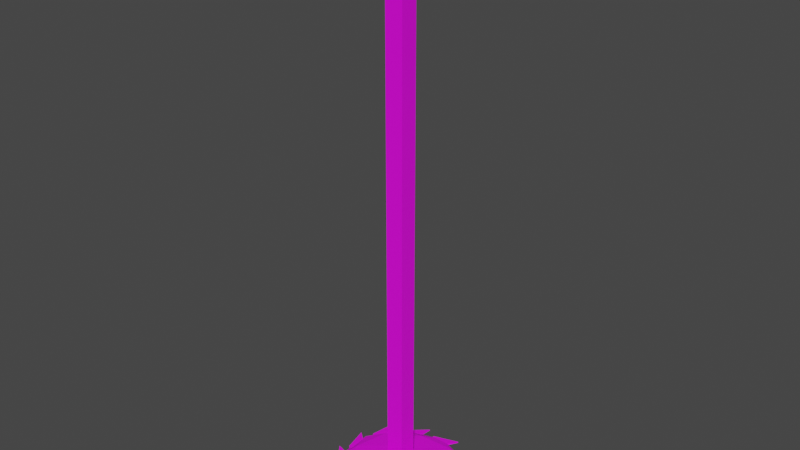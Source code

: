 # Source: JarredSaw.blend  (saved by Blender 3.5.10; exported with 4.5.12 LTS)
import bpy
from mathutils import Matrix  # noqa: F401  (used for matrix-valued properties, if any)

bpy.ops.wm.read_factory_settings(use_empty=True)
scene = bpy.context.scene
scene.name = 'Scene'

# ---- collections
col_collection = bpy.data.collections.new('Collection'); scene.collection.children.link(col_collection)

# ---- images (referenced by path relative to the original .blend; pixels are not part of the script)
import os
ASSET_DIR = os.environ.get("B2B_ASSET_DIR", "")  # directory of the original .blend (textures are referenced by path, not embedded)
HERE = os.path.dirname(os.path.abspath(__file__))  # packed textures are extracted next to this script under _unpacked/

def load_image(name, relpath, width, height, colorspace="sRGB"):
    """Load a texture the original file referenced (path relative to the .blend, or extracted next to this script)."""
    p = next((c for c in (os.path.join(HERE, relpath), os.path.join(ASSET_DIR, relpath)) if relpath and os.path.exists(c)), "")
    if p:
        img = bpy.data.images.load(p, check_existing=True)
        img.name = name
    else:  # same state as the original file: an image datablock whose file is absent (Cycles renders it pink)
        img = bpy.data.images.new(name, width, height)
        img.source = "FILE"
        img.filepath = "//" + (relpath or name)
    img.colorspace_settings.name = colorspace
    return img
img_dungeons_2_texture_01_a_png = load_image('Dungeons_2_Texture_01_A.png', 'Dungeons_2_Texture_01_A.png', 1024, 1024, 'sRGB')

# ---- materials (node trees are filled in below, after node groups)
mat_material_007 = bpy.data.materials.new('Material.007')
mat_material_007.use_transparent_shadow = False

# ---- material node trees
mat_material_007.use_nodes = True; mat_material_007.node_tree.nodes.clear()
_N = mat_material_007.node_tree.nodes; _L = mat_material_007.node_tree.links
n0 = _N.new('ShaderNodeBsdfPrincipled'); n0.name = 'Principled BSDF'; n0.location = (10, 300)
n0.distribution = 'GGX'
n0.subsurface_method = 'RANDOM_WALK_SKIN'
n0.inputs[3].default_value = 1.45
n0.inputs[27].default_value = (0.0, 0.0, 0.0, 1.0)
n0.inputs[28].default_value = 1.0
n1 = _N.new('ShaderNodeOutputMaterial'); n1.name = 'Material Output'; n1.location = (300, 300)
n2 = _N.new('ShaderNodeTexImage'); n2.name = 'Image Texture'; n2.location = (-311, 108)
n2.image = img_dungeons_2_texture_01_a_png
_L.new(n0.outputs[0], n1.inputs[0])
_L.new(n2.outputs[0], n0.inputs[0])
n1.is_active_output = True

# ---- world
world_world = bpy.data.worlds.new('World'); scene.world = world_world
world_world.use_nodes = True; world_world.node_tree.nodes.clear()
_N = world_world.node_tree.nodes; _L = world_world.node_tree.links
n0 = _N.new('ShaderNodeOutputWorld'); n0.name = 'World Output'; n0.location = (300, 300)
n1 = _N.new('ShaderNodeBackground'); n1.name = 'Background'; n1.location = (10, 300)
n1.inputs[0].default_value = (0.05088, 0.05088, 0.05088, 1.0)
_L.new(n1.outputs[0], n0.inputs[0])
n0.is_active_output = True
world_world.color = (0.05088, 0.05088, 0.05088)
world_world.use_sun_shadow = False
world_world.sun_shadow_jitter_overblur = 0.0

# ---- meshes
me_cube = bpy.data.meshes.new('Cube')
me_cube.from_pydata([(1.0, 1.0, 1.0), (0.09977, 0.09977, 0.4701), (1.0, -1.0, 1.0), (0.09977, -0.09977, 0.4701), (-1.0, 1.0, 1.0), (-0.09977, 0.09977, 0.4701), (-1.0, -1.0, 1.0), (-0.09977, -0.09977, 0.4701), (1.0, -1.0, 16.13), (-1.0, -1.0, 16.13), (1.0, 1.0, 16.13), (-1.0, 1.0, 16.13)], [], [(2, 0, 10, 8), (3, 2, 6, 7), (7, 6, 4, 5), (5, 1, 3, 7), (1, 0, 2, 3), (5, 4, 0, 1), (10, 11, 9, 8), (0, 4, 11, 10), (6, 2, 8, 9), (4, 6, 9, 11)])
_uv = me_cube.uv_layers.new(name='UVMap')
_uv.uv.foreach_set('vector', [0.1116, 0.01597, 0.1116, 0.01523, 0.1116, 0.01523, 0.1116, 0.01597, 0.1108, 0.01597, 0.1116, 0.01597, 0.1116, 0.01671, 0.1108, 0.01671, 0.1108, 0.01374, 0.1116, 0.01374, 0.1116, 0.01448, 0.1108, 0.01448, 0.1101, 0.01523, 0.1108, 0.01523, 0.1108, 0.01597, 0.1101, 0.01597, 0.1108, 0.01523, 0.1116, 0.01523, 0.1116, 0.01597, 0.1108, 0.01597, 0.1108, 0.01448, 0.1116, 0.01448, 0.1116, 0.01523, 0.1108, 0.01523, 0.1116, 0.01523, 0.1123, 0.01523, 0.1123, 0.01597, 0.1116, 0.01597, 0.1116, 0.01523, 0.1116, 0.01448, 0.1116, 0.01448, 0.1116, 0.01523, 0.1116, 0.01671, 0.1116, 0.01597, 0.1116, 0.01597, 0.1116, 0.01671, 0.1116, 0.01448, 0.1116, 0.01374, 0.1116, 0.01374, 0.1116, 0.01448])
me_cube.materials.append(mat_material_007)
me_cube.use_mirror_vertex_groups = False
me_cube.update()
me_cube_018 = bpy.data.meshes.new('Cube.018')
me_cube_018.from_pydata([(-1.0, -1.0, -1.0), (-1.0, -1.0, 1.0), (-1.0, 1.0, -1.0), (-1.0, 1.0, 1.0), (1.0, -1.0, -1.0), (1.0, -1.0, 1.0), (1.0, 1.0, -1.0), (1.0, 1.0, 1.0), (-35.63, 16.02, -0.7069), (-37.27, 17.02, -0.7074), (-29.8, 25.81, -0.7151), (-31.44, 26.81, -0.7155), (-35.63, 16.03, 0.7151), (-37.27, 17.02, 0.7147), (-29.8, 25.81, 0.707), (-31.43, 26.81, 0.7066), (-37.27, 17.02, 0.7147), (-31.43, 26.81, 0.7066), (-34.44, 33.0, 0.3664), (-34.44, 33.0, -0.3786), (-34.45, 32.99, -0.3785), (-34.45, 32.99, 0.3665), (-5.712, 38.27, -0.7069), (-5.682, 40.19, -0.7074), (5.681, 38.2, -0.7151), (5.711, 40.12, -0.7155), (-5.711, 38.27, 0.7151), (-5.681, 40.19, 0.7147), (5.682, 38.2, 0.707), (5.712, 40.12, 0.7066), (-5.681, 40.19, 0.7147), (5.712, 40.12, 0.7066), (9.521, 45.85, 0.3664), (9.52, 45.85, -0.3786), (9.51, 45.86, -0.3785), (9.511, 45.86, 0.3665), (17.84, 33.91, -0.7069), (19.09, 35.37, -0.7074), (26.57, 26.59, -0.7151), (27.82, 28.05, -0.7155), (17.85, 33.91, 0.7151), (19.09, 35.37, 0.7147), (26.57, 26.59, 0.707), (27.82, 28.05, 0.7066), (19.09, 35.37, 0.7147), (27.82, 28.05, 0.7066), (34.41, 30.03, 0.3664), (34.41, 30.03, -0.3786), (34.4, 30.04, -0.3785), (34.4, 30.04, 0.3665), (33.39, 18.23, -0.7069), (35.24, 18.75, -0.7074), (36.57, 7.289, -0.7151), (38.42, 7.807, -0.7155), (33.39, 18.23, 0.7151), (35.24, 18.75, 0.7147), (36.57, 7.289, 0.707), (38.42, 7.806, 0.7066), (35.24, 18.75, 0.7147), (38.42, 7.806, 0.7066), (45.0, 5.79, 0.3664), (45.0, 5.79, -0.3786), (45.0, 5.801, -0.3785), (45.0, 5.8, 0.3665), (37.87, -1.199, -0.7069), (39.76, -1.51, -0.7074), (36.12, -12.46, -0.7151), (38.01, -12.77, -0.7155), (37.87, -1.2, 0.7151), (39.76, -1.511, 0.7147), (36.12, -12.46, 0.707), (38.01, -12.77, 0.7066), (39.76, -1.511, 0.7147), (38.01, -12.77, 0.7066), (43.12, -17.38, 0.3664), (43.12, -17.38, -0.3786), (43.13, -17.37, -0.3785), (43.13, -17.37, 0.3665), (15.91, -34.71, -0.7069), (16.35, -36.57, -0.7074), (4.856, -37.48, -0.7151), (5.305, -39.35, -0.7155), (15.9, -34.71, 0.7151), (16.35, -36.57, 0.7147), (4.855, -37.48, 0.707), (5.304, -39.35, 0.7066), (16.35, -36.57, 0.7147), (5.304, -39.35, 0.7066), (3.046, -45.85, 0.3664), (3.047, -45.85, -0.3786), (3.057, -45.85, -0.3785), (3.057, -45.85, 0.3665), (30.55, -21.62, -0.7069), (32.02, -22.86, -0.7074), (23.29, -30.4, -0.7151), (24.76, -31.63, -0.7155), (30.55, -21.62, 0.7151), (32.02, -22.86, 0.7147), (23.29, -30.4, 0.707), (24.76, -31.64, 0.7066), (32.02, -22.86, 0.7147), (24.76, -31.64, 0.7066), (26.78, -38.21, 0.3664), (26.78, -38.21, -0.3786), (26.79, -38.2, -0.3785), (26.79, -38.21, 0.3665), (-20.46, -31.75, -0.7069), (-21.64, -33.27, -0.7074), (-29.56, -24.88, -0.7151), (-30.73, -26.4, -0.7155), (-20.47, -31.75, 0.7151), (-21.64, -33.27, 0.7147), (-29.56, -24.88, 0.707), (-30.73, -26.4, 0.7066), (-21.64, -33.27, 0.7147), (-30.73, -26.4, 0.7066), (-37.21, -28.72, 0.3664), (-37.21, -28.72, -0.3786), (-37.2, -28.73, -0.3785), (-37.2, -28.73, 0.3665), (-34.19, -17.7, -0.7069), (-36.03, -18.23, -0.7074), (-37.45, -6.78, -0.7151), (-39.29, -7.311, -0.7155), (-34.19, -17.69, 0.7151), (-36.03, -18.23, 0.7147), (-37.45, -6.779, 0.707), (-39.29, -7.31, 0.7066), (-36.03, -18.23, 0.7147), (-39.29, -7.31, 0.7066), (-45.89, -5.343, 0.3664), (-45.89, -5.343, -0.3786), (-45.89, -5.354, -0.3785), (-45.89, -5.354, 0.3665), (-3.163, -39.15, -0.7069), (-3.847, -40.94, -0.7074), (-13.85, -35.19, -0.7151), (-14.53, -36.98, -0.7155), (-3.164, -39.15, 0.7151), (-3.848, -40.94, 0.7147), (-13.85, -35.19, 0.707), (-14.53, -36.98, 0.7066), (-3.848, -40.94, 0.7147), (-14.53, -36.98, 0.7066), (-20.07, -41.07, 0.3664), (-20.07, -41.07, -0.3786), (-20.06, -41.07, -0.3785), (-20.06, -41.07, 0.3665), (-38.78, -2.182, -0.593), (-40.68, -1.919, -0.5859), (-37.32, 9.115, -0.8234), (-39.22, 9.379, -0.8162), (-38.77, -2.154, 0.8288), (-40.67, -1.891, 0.8359), (-37.31, 9.143, 0.5984), (-39.21, 9.406, 0.6055), (-40.67, -1.891, 0.8359), (-39.21, 9.406, 0.6055), (-44.44, 13.88, 0.2155), (-44.44, 13.86, -0.5294), (-44.45, 13.85, -0.5291), (-44.44, 13.87, 0.2158), (-23.16, 31.2, -0.7069), (-23.89, 32.97, -0.7074), (-12.66, 35.63, -0.7151), (-13.39, 37.4, -0.7155), (-23.16, 31.2, 0.7151), (-23.89, 32.97, 0.7147), (-12.66, 35.63, 0.707), (-13.39, 37.4, 0.7066), (-23.89, 32.97, 0.7147), (-13.39, 37.4, 0.7066), (-12.15, 44.17, 0.3664), (-12.15, 44.17, -0.3786), (-12.16, 44.17, -0.3785), (-12.16, 44.17, 0.3665), (-9.918e-05, -0.0001354, -4.34), (30.29, -22.01, -1.941), (-11.57, -35.61, -1.941), (-37.45, 2.48e-05, -1.941), (-11.57, 35.61, -1.941), (30.29, 22.01, -1.941), (11.57, -35.61, 1.941), (-30.29, -22.01, 1.941), (-30.29, 22.01, 1.941), (11.57, 35.61, 1.941), (37.45, -0.0002975, 1.941), (-9.537e-05, -0.0001373, 4.34), (-6.802, -20.93, -3.692), (17.81, -12.94, -3.692), (11.01, -33.87, -2.282), (35.61, -0.0002937, -2.282), (17.81, 12.94, -3.692), (-22.01, -4.196e-05, -3.692), (-28.81, -20.93, -2.282), (-6.801, 20.93, -3.692), (-28.81, 20.93, -2.282), (11.01, 33.87, -2.282), (39.82, -12.94, 2.794e-07), (39.82, 12.94, 2.589e-07), (-0.0002823, -41.87, 1.891e-07), (24.61, -33.87, 2.533e-07), (-39.82, -12.94, 5.763e-08), (-24.61, -33.87, 1.141e-07), (-24.61, 33.87, 6.149e-08), (-39.82, 12.94, 3.699e-08), (24.61, 33.87, 1.988e-07), (8.774e-05, 41.87, 1.222e-07), (28.81, -20.93, 2.282), (-11.01, -33.87, 2.282), (-35.61, 1.907e-05, 2.282), (-11.01, 33.87, 2.282), (28.81, 20.93, 2.282), (6.801, -20.93, 3.692), (22.01, -0.0002327, 3.692), (-17.81, -12.94, 3.692), (-17.81, 12.94, 3.692), (6.801, 20.93, 3.692)], [(17, 16), (31, 30), (45, 44), (59, 58), (73, 72), (87, 86), (101, 100), (115, 114), (129, 128), (143, 142), (157, 156), (171, 170)], [(0, 1, 3, 2), (2, 3, 7, 6), (6, 7, 5, 4), (4, 5, 1, 0), (2, 6, 4, 0), (7, 3, 1, 5), (8, 9, 11, 10), (10, 11, 15, 14), (14, 15, 13, 12), (12, 13, 9, 8), (10, 14, 12, 8), (18, 19, 20, 21), (15, 11, 19, 18), (11, 9, 20, 19), (9, 13, 21, 20), (13, 15, 18, 21), (22, 23, 25, 24), (24, 25, 29, 28), (28, 29, 27, 26), (26, 27, 23, 22), (24, 28, 26, 22), (32, 33, 34, 35), (29, 25, 33, 32), (25, 23, 34, 33), (23, 27, 35, 34), (27, 29, 32, 35), (36, 37, 39, 38), (38, 39, 43, 42), (42, 43, 41, 40), (40, 41, 37, 36), (38, 42, 40, 36), (46, 47, 48, 49), (43, 39, 47, 46), (39, 37, 48, 47), (37, 41, 49, 48), (41, 43, 46, 49), (50, 51, 53, 52), (52, 53, 57, 56), (56, 57, 55, 54), (54, 55, 51, 50), (52, 56, 54, 50), (60, 61, 62, 63), (57, 53, 61, 60), (53, 51, 62, 61), (51, 55, 63, 62), (55, 57, 60, 63), (64, 65, 67, 66), (66, 67, 71, 70), (70, 71, 69, 68), (68, 69, 65, 64), (66, 70, 68, 64), (74, 75, 76, 77), (71, 67, 75, 74), (67, 65, 76, 75), (65, 69, 77, 76), (69, 71, 74, 77), (78, 79, 81, 80), (80, 81, 85, 84), (84, 85, 83, 82), (82, 83, 79, 78), (80, 84, 82, 78), (88, 89, 90, 91), (85, 81, 89, 88), (81, 79, 90, 89), (79, 83, 91, 90), (83, 85, 88, 91), (92, 93, 95, 94), (94, 95, 99, 98), (98, 99, 97, 96), (96, 97, 93, 92), (94, 98, 96, 92), (102, 103, 104, 105), (99, 95, 103, 102), (95, 93, 104, 103), (93, 97, 105, 104), (97, 99, 102, 105), (106, 107, 109, 108), (108, 109, 113, 112), (112, 113, 111, 110), (110, 111, 107, 106), (108, 112, 110, 106), (116, 117, 118, 119), (113, 109, 117, 116), (109, 107, 118, 117), (107, 111, 119, 118), (111, 113, 116, 119), (120, 121, 123, 122), (122, 123, 127, 126), (126, 127, 125, 124), (124, 125, 121, 120), (122, 126, 124, 120), (130, 131, 132, 133), (127, 123, 131, 130), (123, 121, 132, 131), (121, 125, 133, 132), (125, 127, 130, 133), (134, 135, 137, 136), (136, 137, 141, 140), (140, 141, 139, 138), (138, 139, 135, 134), (136, 140, 138, 134), (144, 145, 146, 147), (141, 137, 145, 144), (137, 135, 146, 145), (135, 139, 147, 146), (139, 141, 144, 147), (148, 149, 151, 150), (150, 151, 155, 154), (154, 155, 153, 152), (152, 153, 149, 148), (150, 154, 152, 148), (158, 159, 160, 161), (155, 151, 159, 158), (151, 149, 160, 159), (149, 153, 161, 160), (153, 155, 158, 161), (162, 163, 165, 164), (164, 165, 169, 168), (168, 169, 167, 166), (166, 167, 163, 162), (164, 168, 166, 162), (172, 173, 174, 175), (169, 165, 173, 172), (165, 163, 174, 173), (163, 167, 175, 174), (167, 169, 172, 175), (176, 189, 188), (177, 189, 191), (176, 188, 193), (176, 193, 195), (176, 195, 192), (177, 191, 198), (178, 190, 200), (179, 194, 202), (180, 196, 204), (181, 197, 206), (177, 198, 201), (178, 200, 203), (179, 202, 205), (180, 204, 207), (181, 206, 199), (182, 208, 213), (183, 209, 215), (184, 210, 216), (185, 211, 217), (186, 212, 214), (214, 217, 187), (214, 212, 217), (212, 185, 217), (217, 216, 187), (217, 211, 216), (211, 184, 216), (216, 215, 187), (216, 210, 215), (210, 183, 215), (215, 213, 187), (215, 209, 213), (209, 182, 213), (213, 214, 187), (213, 208, 214), (208, 186, 214), (199, 212, 186), (199, 206, 212), (206, 185, 212), (207, 211, 185), (207, 204, 211), (204, 184, 211), (205, 210, 184), (205, 202, 210), (202, 183, 210), (203, 209, 183), (203, 200, 209), (200, 182, 209), (201, 208, 182), (201, 198, 208), (198, 186, 208), (206, 207, 185), (206, 197, 207), (197, 180, 207), (204, 205, 184), (204, 196, 205), (196, 179, 205), (202, 203, 183), (202, 194, 203), (194, 178, 203), (200, 201, 182), (200, 190, 201), (190, 177, 201), (198, 199, 186), (198, 191, 199), (191, 181, 199), (192, 197, 181), (192, 195, 197), (195, 180, 197), (195, 196, 180), (195, 193, 196), (193, 179, 196), (193, 194, 179), (193, 188, 194), (188, 178, 194), (191, 192, 181), (191, 189, 192), (189, 176, 192), (188, 190, 178), (188, 189, 190), (189, 177, 190)])
_uv = me_cube_018.uv_layers.new(name='UVMap')
_uv.uv.foreach_set('vector', [0.1379, 0.01425, 0.1379, 0.01418, 0.1379, 0.01418, 0.1379, 0.01425, 0.1378, 0.01418, 0.1378, 0.01425, 0.1377, 0.01425, 0.1377, 0.01418, 0.1382, 0.01418, 0.1382, 0.01425, 0.1382, 0.01425, 0.1382, 0.01418, 0.1374, 0.01425, 0.1374, 0.01418, 0.1375, 0.01418, 0.1375, 0.01425, 0.1377, 0.01425, 0.1376, 0.01425, 0.1376, 0.01418, 0.1377, 0.01418, 0.1416, 0.01338, 0.1416, 0.01338, 0.1416, 0.01331, 0.1416, 0.01331, 0.1389, 0.01283, 0.1389, 0.01286, 0.1388, 0.01323, 0.1387, 0.01321, 0.1409, 0.01443, 0.1409, 0.01437, 0.1409, 0.01437, 0.1409, 0.01443, 0.139, 0.01305, 0.1391, 0.01303, 0.1392, 0.0134, 0.1392, 0.01343, 0.1408, 0.01351, 0.1408, 0.01356, 0.1407, 0.01356, 0.1407, 0.01351, 0.1402, 0.01415, 0.1402, 0.01415, 0.1402, 0.0144, 0.1402, 0.0144, 0.1389, 0.01435, 0.1389, 0.01432, 0.1389, 0.01432, 0.1389, 0.01435, 0.1409, 0.01437, 0.1409, 0.01437, 0.1409, 0.01413, 0.1409, 0.01413, 0.1388, 0.01323, 0.1389, 0.01286, 0.1389, 0.01343, 0.1389, 0.01343, 0.1407, 0.01356, 0.1408, 0.01356, 0.1408, 0.01405, 0.1407, 0.01405, 0.1392, 0.0134, 0.1391, 0.01303, 0.1392, 0.01283, 0.1392, 0.01283, 0.138, 0.01351, 0.1381, 0.01353, 0.1379, 0.0139, 0.1379, 0.01388, 0.1417, 0.01337, 0.1417, 0.01331, 0.1418, 0.01331, 0.1418, 0.01337, 0.1396, 0.01305, 0.1396, 0.01303, 0.1398, 0.0134, 0.1397, 0.01343, 0.1389, 0.01418, 0.1389, 0.01424, 0.1389, 0.01424, 0.1389, 0.01418, 0.1416, 0.01283, 0.1416, 0.01283, 0.1416, 0.01323, 0.1416, 0.01323, 0.1384, 0.01435, 0.1384, 0.01433, 0.1384, 0.01433, 0.1384, 0.01435, 0.1398, 0.01434, 0.1397, 0.01434, 0.1397, 0.01418, 0.1398, 0.01418, 0.1379, 0.0139, 0.1381, 0.01353, 0.1381, 0.0141, 0.1381, 0.0141, 0.1411, 0.01404, 0.141, 0.01404, 0.141, 0.01351, 0.141, 0.01351, 0.1398, 0.0134, 0.1396, 0.01303, 0.1398, 0.01283, 0.1398, 0.01283, 0.1389, 0.01351, 0.1389, 0.01353, 0.1388, 0.0139, 0.1387, 0.01388, 0.1406, 0.01443, 0.1406, 0.01438, 0.1406, 0.01438, 0.1406, 0.01443, 0.1404, 0.01305, 0.1405, 0.01303, 0.1406, 0.0134, 0.1406, 0.01343, 0.1386, 0.01418, 0.1386, 0.01424, 0.1386, 0.01424, 0.1386, 0.01418, 0.1418, 0.01397, 0.1418, 0.01397, 0.1418, 0.01432, 0.1418, 0.01432, 0.1414, 0.01351, 0.1414, 0.01351, 0.1414, 0.01351, 0.1414, 0.01351, 0.1406, 0.01438, 0.1406, 0.01438, 0.1406, 0.01414, 0.1406, 0.01414, 0.1388, 0.0139, 0.1389, 0.01353, 0.1389, 0.0141, 0.1389, 0.0141, 0.1414, 0.01391, 0.1414, 0.01391, 0.1414, 0.01351, 0.1414, 0.01351, 0.1406, 0.0134, 0.1405, 0.01303, 0.1406, 0.01283, 0.1406, 0.01283, 0.1374, 0.01351, 0.1375, 0.01353, 0.1374, 0.0139, 0.1373, 0.01388, 0.1403, 0.01443, 0.1403, 0.01436, 0.1403, 0.01436, 0.1403, 0.01443, 0.1376, 0.01373, 0.1377, 0.0137, 0.1378, 0.01407, 0.1377, 0.0141, 0.1395, 0.01418, 0.1395, 0.01424, 0.1394, 0.01424, 0.1394, 0.01418, 0.1415, 0.01351, 0.1416, 0.01351, 0.1416, 0.0139, 0.1415, 0.0139, 0.1403, 0.01351, 0.1403, 0.01351, 0.1403, 0.01351, 0.1403, 0.01351, 0.1403, 0.01436, 0.1403, 0.01436, 0.1403, 0.01414, 0.1403, 0.01414, 0.1374, 0.0139, 0.1375, 0.01353, 0.1375, 0.0141, 0.1375, 0.0141, 0.1403, 0.01406, 0.1403, 0.01406, 0.1403, 0.01351, 0.1403, 0.01351, 0.1378, 0.01407, 0.1377, 0.0137, 0.1378, 0.01351, 0.1378, 0.01351, 0.1403, 0.01283, 0.1404, 0.01286, 0.1402, 0.01323, 0.1402, 0.01321, 0.1391, 0.01424, 0.1391, 0.01418, 0.1392, 0.01418, 0.1392, 0.01424, 0.1384, 0.01373, 0.1385, 0.0137, 0.1387, 0.01407, 0.1386, 0.0141, 0.1393, 0.01437, 0.1393, 0.01437, 0.1393, 0.01432, 0.1393, 0.01432, 0.1414, 0.01399, 0.1414, 0.01399, 0.1414, 0.01434, 0.1414, 0.01434, 0.1383, 0.01435, 0.1383, 0.01433, 0.1383, 0.01433, 0.1383, 0.01435, 0.1399, 0.01437, 0.1399, 0.01437, 0.1399, 0.01415, 0.1399, 0.01415, 0.1402, 0.01323, 0.1404, 0.01286, 0.1404, 0.01343, 0.1404, 0.01343, 0.1406, 0.01406, 0.1406, 0.01406, 0.1406, 0.01351, 0.1406, 0.01351, 0.1387, 0.01407, 0.1385, 0.0137, 0.1387, 0.01351, 0.1387, 0.01351, 0.1383, 0.01283, 0.1384, 0.01286, 0.1382, 0.01323, 0.1382, 0.01321, 0.1383, 0.01425, 0.1383, 0.01418, 0.1384, 0.01418, 0.1384, 0.01425, 0.1382, 0.01373, 0.1382, 0.0137, 0.1384, 0.01407, 0.1383, 0.0141, 0.1391, 0.01418, 0.1391, 0.01424, 0.139, 0.01424, 0.139, 0.01418, 0.1417, 0.01398, 0.1417, 0.01398, 0.1417, 0.01434, 0.1417, 0.01434, 0.1411, 0.01351, 0.1412, 0.01351, 0.1412, 0.01351, 0.1411, 0.01351, 0.1396, 0.01438, 0.1396, 0.01438, 0.1396, 0.01418, 0.1396, 0.01418, 0.1382, 0.01323, 0.1384, 0.01286, 0.1384, 0.01343, 0.1384, 0.01343, 0.1412, 0.01401, 0.1411, 0.01401, 0.1411, 0.01351, 0.1412, 0.01351, 0.1384, 0.01407, 0.1382, 0.0137, 0.1384, 0.01351, 0.1384, 0.01351, 0.1386, 0.01283, 0.1387, 0.01286, 0.1385, 0.01323, 0.1384, 0.01321, 0.141, 0.01442, 0.141, 0.01436, 0.1411, 0.01436, 0.1411, 0.01442, 0.139, 0.01373, 0.1391, 0.0137, 0.1392, 0.01407, 0.1392, 0.0141, 0.1413, 0.01397, 0.1413, 0.01391, 0.1413, 0.01391, 0.1413, 0.01397, 0.1417, 0.01283, 0.1418, 0.01283, 0.1418, 0.01323, 0.1417, 0.01323, 0.139, 0.01435, 0.139, 0.01432, 0.139, 0.01432, 0.139, 0.01435, 0.1411, 0.01436, 0.141, 0.01436, 0.141, 0.01412, 0.141, 0.01412, 0.1385, 0.01323, 0.1387, 0.01286, 0.1387, 0.01343, 0.1387, 0.01343, 0.1413, 0.01391, 0.1413, 0.01391, 0.1413, 0.01351, 0.1413, 0.01351, 0.1392, 0.01407, 0.1391, 0.0137, 0.1392, 0.01351, 0.1392, 0.01351, 0.1374, 0.01283, 0.1375, 0.01286, 0.1374, 0.01323, 0.1373, 0.01321, 0.1408, 0.01413, 0.1408, 0.01419, 0.1407, 0.01419, 0.1407, 0.01413, 0.141, 0.01305, 0.1411, 0.01303, 0.1412, 0.0134, 0.1411, 0.01343, 0.1399, 0.01351, 0.1399, 0.01355, 0.1399, 0.01355, 0.1399, 0.01351, 0.1415, 0.01398, 0.1416, 0.01398, 0.1416, 0.01434, 0.1415, 0.01434, 0.1391, 0.01435, 0.1391, 0.01432, 0.1391, 0.01432, 0.1391, 0.01435, 0.1407, 0.01419, 0.1408, 0.01419, 0.1408, 0.01442, 0.1407, 0.01442, 0.1374, 0.01323, 0.1375, 0.01286, 0.1375, 0.01343, 0.1375, 0.01343, 0.1399, 0.01355, 0.1399, 0.01355, 0.1399, 0.01407, 0.1399, 0.01407, 0.1412, 0.0134, 0.1411, 0.01303, 0.1412, 0.01283, 0.1412, 0.01283, 0.138, 0.01283, 0.1381, 0.01286, 0.1379, 0.01323, 0.1379, 0.01321, 0.1393, 0.01418, 0.1393, 0.01424, 0.1393, 0.01424, 0.1393, 0.01418, 0.1399, 0.01305, 0.1399, 0.01303, 0.1401, 0.0134, 0.14, 0.01343, 0.1385, 0.01418, 0.1385, 0.01425, 0.1384, 0.01425, 0.1384, 0.01418, 0.1417, 0.01351, 0.1417, 0.01351, 0.1417, 0.0139, 0.1417, 0.0139, 0.1409, 0.01351, 0.1409, 0.01351, 0.1409, 0.01351, 0.1409, 0.01351, 0.1374, 0.01434, 0.1373, 0.01434, 0.1373, 0.01418, 0.1373, 0.01418, 0.1379, 0.01323, 0.1381, 0.01286, 0.1381, 0.01343, 0.1381, 0.01343, 0.1409, 0.01405, 0.1409, 0.01405, 0.1409, 0.01351, 0.1409, 0.01351, 0.1401, 0.0134, 0.1399, 0.01303, 0.1401, 0.01283, 0.1401, 0.01283, 0.1377, 0.01283, 0.1378, 0.01286, 0.1377, 0.01323, 0.1376, 0.01321, 0.1411, 0.01439, 0.1411, 0.01433, 0.1412, 0.01433, 0.1412, 0.01439, 0.1413, 0.01305, 0.1414, 0.01303, 0.1415, 0.0134, 0.1414, 0.01343, 0.1418, 0.01288, 0.1418, 0.01283, 0.1419, 0.01283, 0.1419, 0.01288, 0.1419, 0.01317, 0.1418, 0.01317, 0.1418, 0.01288, 0.1419, 0.01288, 0.1386, 0.01435, 0.1386, 0.01433, 0.1386, 0.01433, 0.1386, 0.01435, 0.1412, 0.01433, 0.1411, 0.01433, 0.1411, 0.01409, 0.1412, 0.01409, 0.1377, 0.01323, 0.1378, 0.01286, 0.1378, 0.01343, 0.1378, 0.01343, 0.1404, 0.01351, 0.1405, 0.01351, 0.1405, 0.01407, 0.1404, 0.01407, 0.1415, 0.0134, 0.1414, 0.01303, 0.1415, 0.01283, 0.1415, 0.01283, 0.1394, 0.01351, 0.1395, 0.01353, 0.1394, 0.0139, 0.1393, 0.01388, 0.1394, 0.01432, 0.1395, 0.01432, 0.1395, 0.01437, 0.1394, 0.01437, 0.1396, 0.01373, 0.1396, 0.0137, 0.1398, 0.01407, 0.1397, 0.0141, 0.1388, 0.01418, 0.1388, 0.01424, 0.1387, 0.01424, 0.1387, 0.01418, 0.1413, 0.01405, 0.1413, 0.01405, 0.1413, 0.01439, 0.1413, 0.01439, 0.1387, 0.01435, 0.1387, 0.01432, 0.1387, 0.01432, 0.1387, 0.01435, 0.14, 0.01437, 0.14, 0.01437, 0.14, 0.01415, 0.14, 0.01415, 0.1394, 0.0139, 0.1395, 0.01353, 0.1395, 0.0141, 0.1395, 0.0141, 0.1402, 0.01351, 0.1402, 0.01351, 0.1402, 0.01407, 0.1402, 0.01407, 0.1398, 0.01407, 0.1396, 0.0137, 0.1398, 0.01351, 0.1398, 0.01351, 0.1409, 0.01283, 0.1409, 0.01286, 0.1408, 0.01323, 0.1407, 0.01321, 0.1404, 0.01441, 0.1404, 0.01434, 0.1405, 0.01434, 0.1405, 0.01441, 0.1393, 0.01305, 0.1394, 0.01303, 0.1395, 0.0134, 0.1394, 0.01343, 0.1381, 0.01418, 0.1381, 0.01425, 0.138, 0.01425, 0.138, 0.01418, 0.1418, 0.01351, 0.1418, 0.01351, 0.1418, 0.01389, 0.1418, 0.01389, 0.14, 0.01351, 0.14, 0.01351, 0.14, 0.01351, 0.14, 0.01351, 0.1405, 0.01434, 0.1404, 0.01434, 0.1405, 0.01415, 0.1405, 0.01415, 0.1408, 0.01323, 0.1409, 0.01286, 0.1409, 0.01343, 0.1409, 0.01343, 0.14, 0.01407, 0.14, 0.01407, 0.14, 0.01351, 0.14, 0.01351, 0.1395, 0.0134, 0.1394, 0.01303, 0.1395, 0.01283, 0.1395, 0.01283, 0.1416, 0.01129, 0.1408, 0.01129, 0.1413, 0.01055, 0.1403, 0.01129, 0.1408, 0.01129, 0.1406, 0.01202, 0.1416, 0.01129, 0.1413, 0.01055, 0.1422, 0.01083, 0.1416, 0.01129, 0.1422, 0.01083, 0.1422, 0.01174, 0.1416, 0.01129, 0.1422, 0.01174, 0.1413, 0.01202, 0.1403, 0.01129, 0.1406, 0.01202, 0.1402, 0.01174, 0.1412, 0.01004, 0.1406, 0.01055, 0.1407, 0.0101, 0.1426, 0.01052, 0.142, 0.0101, 0.1424, 0.0101, 0.1426, 0.01206, 0.1428, 0.01129, 0.143, 0.01174, 0.1412, 0.01253, 0.142, 0.01247, 0.1416, 0.01275, 0.1403, 0.01129, 0.1402, 0.01174, 0.1402, 0.01083, 0.1412, 0.01004, 0.1407, 0.0101, 0.1416, 0.009821, 0.1426, 0.01052, 0.1424, 0.0101, 0.143, 0.01083, 0.1426, 0.01206, 0.143, 0.01174, 0.1424, 0.01247, 0.1412, 0.01253, 0.1416, 0.01275, 0.1407, 0.01247, 0.1398, 0.01052, 0.1399, 0.01129, 0.1393, 0.01083, 0.1383, 0.01004, 0.1391, 0.0101, 0.1385, 0.01055, 0.1374, 0.01129, 0.1377, 0.01055, 0.1379, 0.01129, 0.1383, 0.01253, 0.1377, 0.01202, 0.1385, 0.01202, 0.1398, 0.01206, 0.1391, 0.01247, 0.1393, 0.01174, 0.1438, 0.01006, 0.1429, 0.01034, 0.1432, 0.009604, 0.1393, 0.01174, 0.1391, 0.01247, 0.1385, 0.01202, 0.1391, 0.01247, 0.1383, 0.01253, 0.1385, 0.01202, 0.1429, 0.01034, 0.1424, 0.009604, 0.1432, 0.009604, 0.1385, 0.01202, 0.1377, 0.01202, 0.1379, 0.01129, 0.1377, 0.01202, 0.1374, 0.01129, 0.1379, 0.01129, 0.1424, 0.009604, 0.1429, 0.008871, 0.1432, 0.009604, 0.1379, 0.01129, 0.1377, 0.01055, 0.1385, 0.01055, 0.1377, 0.01055, 0.1383, 0.01004, 0.1385, 0.01055, 0.1429, 0.008871, 0.1438, 0.009151, 0.1432, 0.009604, 0.1385, 0.01055, 0.1391, 0.0101, 0.1393, 0.01083, 0.1391, 0.0101, 0.1398, 0.01052, 0.1393, 0.01083, 0.1438, 0.009151, 0.1438, 0.01006, 0.1432, 0.009604, 0.1393, 0.01083, 0.1399, 0.01129, 0.1393, 0.01174, 0.1399, 0.01129, 0.1398, 0.01206, 0.1393, 0.01174, 0.1396, 0.01247, 0.1391, 0.01247, 0.1398, 0.01206, 0.1396, 0.01247, 0.1387, 0.01275, 0.1391, 0.01247, 0.1387, 0.01275, 0.1383, 0.01253, 0.1391, 0.01247, 0.1378, 0.01247, 0.1377, 0.01202, 0.1383, 0.01253, 0.1378, 0.01247, 0.1373, 0.01174, 0.1377, 0.01202, 0.1373, 0.01174, 0.1374, 0.01129, 0.1377, 0.01202, 0.1373, 0.01083, 0.1377, 0.01055, 0.1374, 0.01129, 0.1373, 0.01083, 0.1378, 0.0101, 0.1377, 0.01055, 0.1378, 0.0101, 0.1383, 0.01004, 0.1377, 0.01055, 0.1387, 0.009821, 0.1391, 0.0101, 0.1383, 0.01004, 0.1387, 0.009821, 0.1396, 0.0101, 0.1391, 0.0101, 0.1396, 0.0101, 0.1398, 0.01052, 0.1391, 0.0101, 0.1401, 0.01083, 0.1399, 0.01129, 0.1398, 0.01052, 0.1401, 0.01083, 0.1401, 0.01174, 0.1399, 0.01129, 0.1401, 0.01174, 0.1398, 0.01206, 0.1399, 0.01129, 0.1387, 0.01275, 0.1378, 0.01247, 0.1383, 0.01253, 0.1416, 0.01275, 0.142, 0.01247, 0.1424, 0.01247, 0.142, 0.01247, 0.1426, 0.01206, 0.1424, 0.01247, 0.1373, 0.01174, 0.1373, 0.01083, 0.1374, 0.01129, 0.143, 0.01174, 0.1428, 0.01129, 0.143, 0.01083, 0.1428, 0.01129, 0.1426, 0.01052, 0.143, 0.01083, 0.1378, 0.0101, 0.1387, 0.009821, 0.1383, 0.01004, 0.1424, 0.0101, 0.142, 0.0101, 0.1416, 0.009821, 0.142, 0.0101, 0.1412, 0.01004, 0.1416, 0.009821, 0.1396, 0.0101, 0.1401, 0.01083, 0.1398, 0.01052, 0.1407, 0.0101, 0.1406, 0.01055, 0.1402, 0.01083, 0.1406, 0.01055, 0.1403, 0.01129, 0.1402, 0.01083, 0.1401, 0.01174, 0.1396, 0.01247, 0.1398, 0.01206, 0.1402, 0.01174, 0.1406, 0.01202, 0.1407, 0.01247, 0.1406, 0.01202, 0.1412, 0.01253, 0.1407, 0.01247, 0.1413, 0.01202, 0.142, 0.01247, 0.1412, 0.01253, 0.1413, 0.01202, 0.1422, 0.01174, 0.142, 0.01247, 0.1422, 0.01174, 0.1426, 0.01206, 0.142, 0.01247, 0.1422, 0.01174, 0.1428, 0.01129, 0.1426, 0.01206, 0.1422, 0.01174, 0.1422, 0.01083, 0.1428, 0.01129, 0.1422, 0.01083, 0.1426, 0.01052, 0.1428, 0.01129, 0.1422, 0.01083, 0.142, 0.0101, 0.1426, 0.01052, 0.1422, 0.01083, 0.1413, 0.01055, 0.142, 0.0101, 0.1413, 0.01055, 0.1412, 0.01004, 0.142, 0.0101, 0.1406, 0.01202, 0.1413, 0.01202, 0.1412, 0.01253, 0.1406, 0.01202, 0.1408, 0.01129, 0.1413, 0.01202, 0.1408, 0.01129, 0.1416, 0.01129, 0.1413, 0.01202, 0.1413, 0.01055, 0.1406, 0.01055, 0.1412, 0.01004, 0.1413, 0.01055, 0.1408, 0.01129, 0.1406, 0.01055, 0.1408, 0.01129, 0.1403, 0.01129, 0.1406, 0.01055])
me_cube_018.materials.append(mat_material_007)
me_cube_018.update()

# ---- objects
ob_cube = bpy.data.objects.new('Cube', me_cube)
ob_cube_001 = bpy.data.objects.new('Cube.001', me_cube_018)

# ---- transforms, parenting, visibility, modifiers, constraints
ob_cube.location = (0.0, 0.0, 0.0)
ob_cube.scale = (0.25, 0.25, 1.0)
ob_cube.lock_rotations_4d = False
ob_cube.empty_display_type = 'ARROWS'
ob_cube.lineart.crease_threshold = 0.0
ob_cube_001.location = (0.0, 0.0, 0.3615)
ob_cube_001.rotation_euler = (0.0, 0.0, 6.283)
ob_cube_001.scale = (0.04566, 0.04566, 0.04566)

# ---- collection membership
col_collection.objects.link(ob_cube)
col_collection.objects.link(ob_cube_001)

# ---- scene / render settings (as saved in the file)
scene.frame_start = 1; scene.frame_end = 250; scene.frame_set(1)
scene.render.engine = 'BLENDER_EEVEE_NEXT'
scene.cycles.sampling_pattern = 'TABULATED_SOBOL'
scene.view_settings.view_transform = 'Filmic'
bpy.context.view_layer.update()

# ---- added for rendering (the .blend has no active camera and no usable light): camera, sun
cam_auto = bpy.data.cameras.new('AutoCamera')
cam_auto.lens = 50.0
cam_auto.sensor_width = 36.0
cam_auto.clip_end = 1000.0
ob_auto_camera = bpy.data.objects.new('AutoCamera', cam_auto)
scene.collection.objects.link(ob_auto_camera)
ob_auto_camera.location = (15.7236, -18.8925, 20.7396)
ob_auto_camera.rotation_euler = (1.09748, -7.21219e-08, 0.694738)
scene.camera = ob_auto_camera
light_auto_sun = bpy.data.lights.new('AutoSun', 'SUN')
light_auto_sun.energy = 3.0
light_auto_sun.angle = 0.0523599
ob_auto_sun = bpy.data.objects.new('AutoSun', light_auto_sun)
scene.collection.objects.link(ob_auto_sun)
ob_auto_sun.rotation_euler = (0.872665, 0.174533, 0.523599)
bpy.context.view_layer.update()
